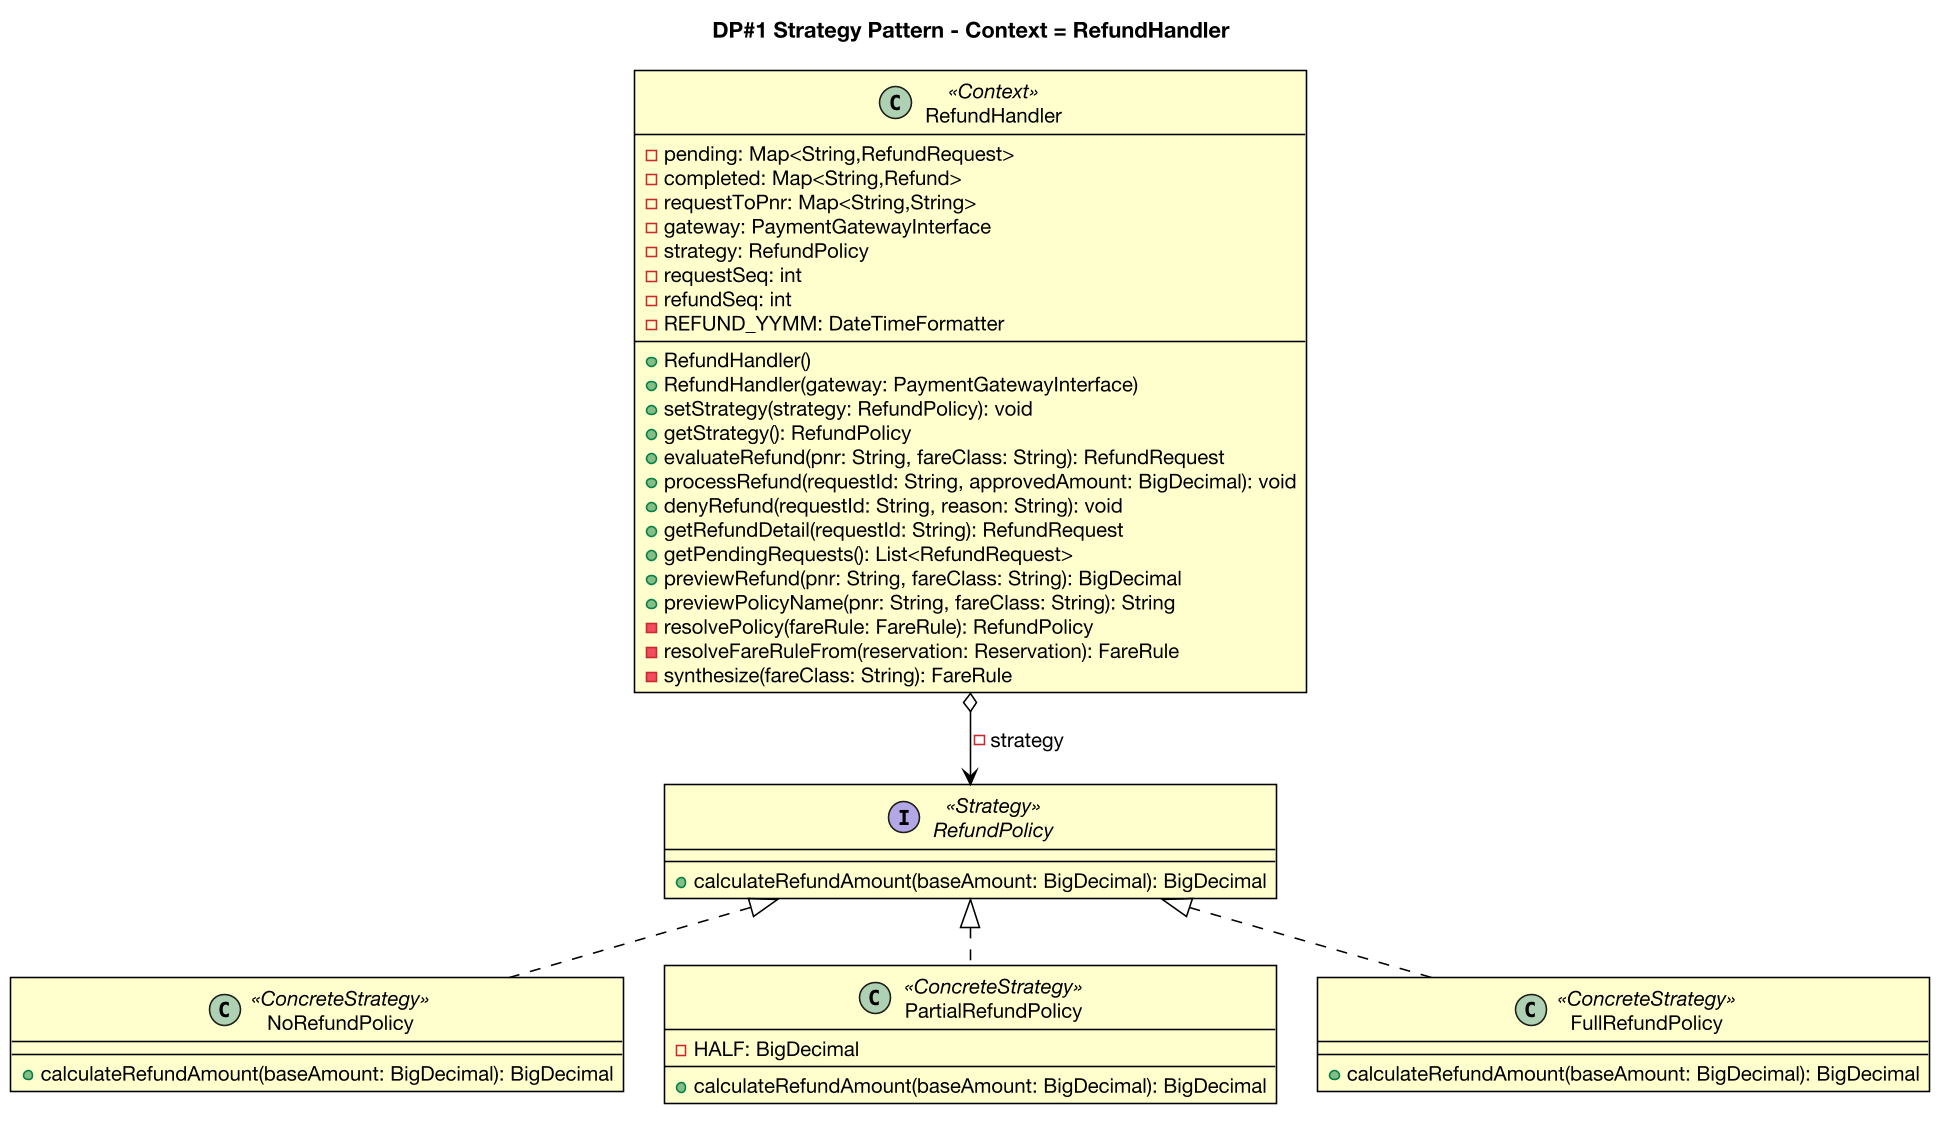

The diagram above was rendered by PlantUML. Its source (embedded in the PNG):
@startuml dp1-strategy
skinparam backgroundColor #FFFFFF
skinparam shadowing false
skinparam roundcorner 0
skinparam linetype polyline
skinparam nodesep 26
skinparam ranksep 42
skinparam defaultFontName "Helvetica Neue"
skinparam defaultFontSize 13
skinparam dpi 150
skinparam class {
  BackgroundColor #FFFFCE
  BorderColor #000000
  BorderThickness 1
  ArrowColor #000000
  ArrowThickness 1
  FontColor #000000
  FontName "Helvetica Neue"
  AttributeFontColor #000000
  AttributeFontName "Helvetica Neue"
  StereotypeFontColor #000000
}
skinparam note {
  BackgroundColor #FFFFFF
  BorderColor #777777
  FontColor #000000
}

title DP#1 Strategy Pattern - Context = RefundHandler
interface RefundPolicy <<Strategy>> {
  +calculateRefundAmount(baseAmount: BigDecimal): BigDecimal
}
class NoRefundPolicy <<ConcreteStrategy>> {
  +calculateRefundAmount(baseAmount: BigDecimal): BigDecimal
}
class PartialRefundPolicy <<ConcreteStrategy>> {
  -HALF: BigDecimal
  --
  +calculateRefundAmount(baseAmount: BigDecimal): BigDecimal
}
class FullRefundPolicy <<ConcreteStrategy>> {
  +calculateRefundAmount(baseAmount: BigDecimal): BigDecimal
}
class RefundHandler <<Context>> {
  -pending: Map<String,RefundRequest>
  -completed: Map<String,Refund>
  -requestToPnr: Map<String,String>
  -gateway: PaymentGatewayInterface
  -strategy: RefundPolicy
  -requestSeq: int
  -refundSeq: int
  -REFUND_YYMM: DateTimeFormatter
  --
  +RefundHandler()
  +RefundHandler(gateway: PaymentGatewayInterface)
  +setStrategy(strategy: RefundPolicy): void
  +getStrategy(): RefundPolicy
  +evaluateRefund(pnr: String, fareClass: String): RefundRequest
  +processRefund(requestId: String, approvedAmount: BigDecimal): void
  +denyRefund(requestId: String, reason: String): void
  +getRefundDetail(requestId: String): RefundRequest
  +getPendingRequests(): List<RefundRequest>
  +previewRefund(pnr: String, fareClass: String): BigDecimal
  +previewPolicyName(pnr: String, fareClass: String): String
  -resolvePolicy(fareRule: FareRule): RefundPolicy
  -resolveFareRuleFrom(reservation: Reservation): FareRule
  -synthesize(fareClass: String): FareRule
}
RefundPolicy <|.. NoRefundPolicy
RefundPolicy <|.. PartialRefundPolicy
RefundPolicy <|.. FullRefundPolicy
RefundHandler o--> RefundPolicy : -strategy
@enduml